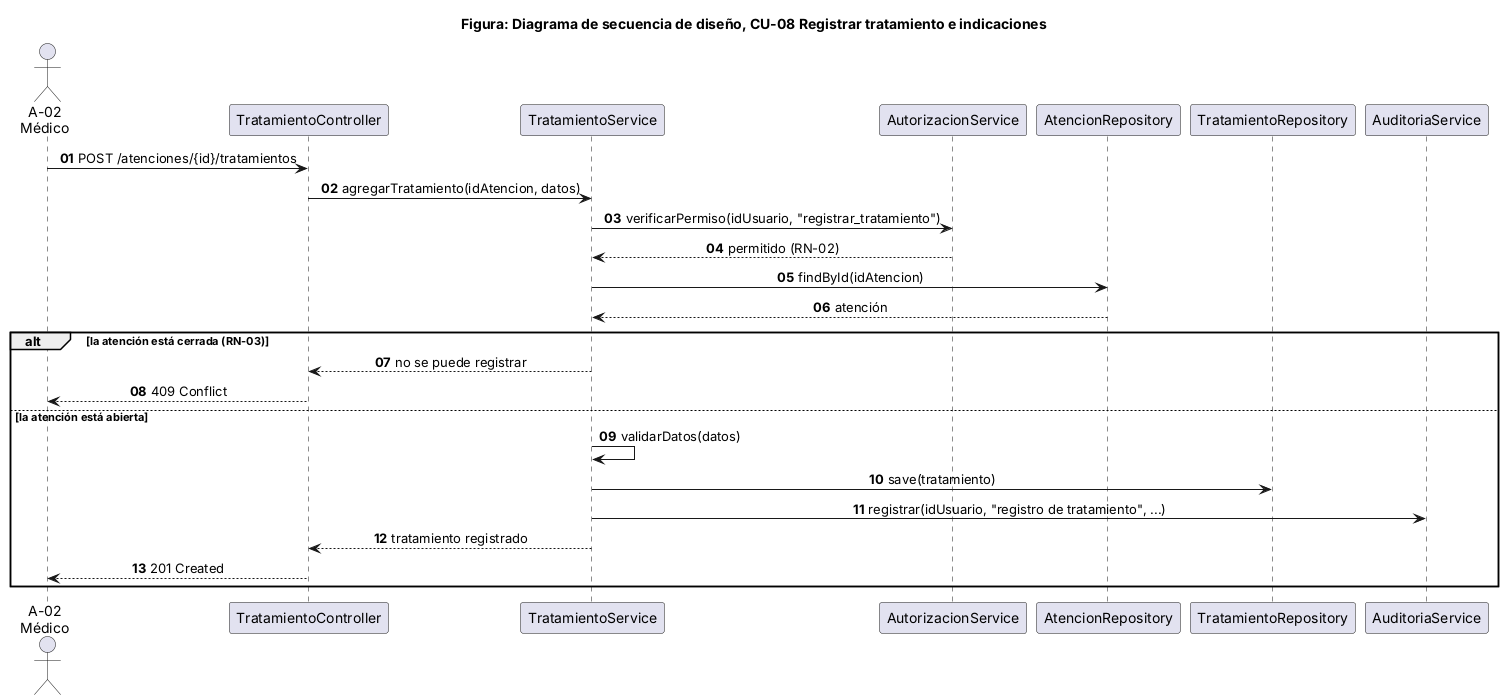

The diagram above was rendered by PlantUML. Its source (embedded in the PNG):
@startuml
title Figura: Diagrama de secuencia de diseño, CU-08 Registrar tratamiento e indicaciones
skinparam shadowing false
skinparam sequenceMessageAlign center
autonumber "<b>00"
actor "A-02\nMédico" as A
participant TratamientoController as C
participant TratamientoService as S
participant AutorizacionService as Z
participant AtencionRepository as AR
participant TratamientoRepository as TR
participant AuditoriaService as AU

A -> C : POST /atenciones/{id}/tratamientos
C -> S : agregarTratamiento(idAtencion, datos)
S -> Z : verificarPermiso(idUsuario, "registrar_tratamiento")
Z --> S : permitido (RN-02)
S -> AR : findById(idAtencion)
AR --> S : atención
alt la atención está cerrada (RN-03)
  S --> C : no se puede registrar
  C --> A : 409 Conflict
else la atención está abierta
  S -> S : validarDatos(datos)
  S -> TR : save(tratamiento)
  S -> AU : registrar(idUsuario, "registro de tratamiento", ...)
  S --> C : tratamiento registrado
  C --> A : 201 Created
end
@enduml